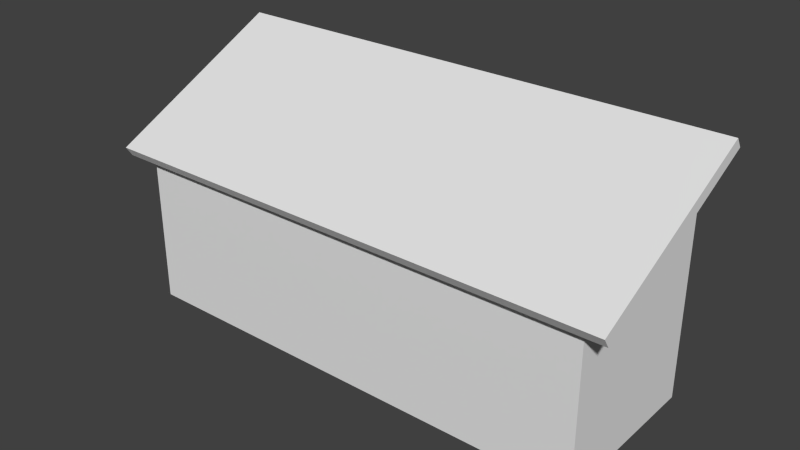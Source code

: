 # Source: Lab_Room_Work_Panel.blend  (saved by Blender 2.73.0; exported with 4.5.12 LTS)
import bpy
from mathutils import Matrix  # noqa: F401  (used for matrix-valued properties, if any)

bpy.ops.wm.read_factory_settings(use_empty=True)
scene = bpy.context.scene
scene.name = 'Scene'

# ---- collections
col_collection_1 = bpy.data.collections.new('Collection 1'); scene.collection.children.link(col_collection_1)

# ---- materials (node trees are filled in below, after node groups)
mat_material = bpy.data.materials.new('Material')
mat_material.alpha_threshold = 0.0
mat_material.use_transparent_shadow = False
mat_material.roughness = 0.5
mat_material.line_color = (0.0, 0.0, 0.0, 1.0)

# ---- material node trees

# ---- world
world_world = bpy.data.worlds.new('World'); scene.world = world_world
world_world.color = (0.05088, 0.05088, 0.05088)
world_world.use_sun_shadow = False
world_world.sun_shadow_jitter_overblur = 0.0
world_world.cycles.sampling_method = 'MANUAL'
world_world.cycles.sample_map_resolution = 256

# ---- meshes
me_cube = bpy.data.meshes.new('Cube')
me_cube.from_pydata([(1.0, 1.0, -1.0), (1.0, -1.0, -1.0), (-1.0, -1.0, -1.0), (-1.0, 1.0, -1.0), (1.0, 1.0, 1.0), (1.0, -1.0, 0.3), (-1.0, -1.0, 0.3), (-1.0, 1.0, 1.0), (1.0, 0.9361, 1.089), (1.0, -1.064, 0.3894), (-1.0, -1.064, 0.3894), (-1.0, 0.9361, 1.089), (1.102, 1.092, 1.032), (1.102, -1.104, 0.2635), (-1.102, -1.104, 0.2635), (-1.102, 1.092, 1.032), (1.102, 1.013, 1.115), (1.102, -1.183, 0.3475), (-1.102, -1.183, 0.3475), (-1.102, 1.013, 1.115)], [], [(8, 9, 17, 16), (0, 4, 5, 1), (1, 5, 6, 2), (2, 6, 7, 3), (4, 0, 3, 7), (8, 11, 10, 9), (11, 8, 16, 19), (9, 10, 18, 17), (10, 11, 19, 18), (15, 14, 18, 19), (14, 13, 17, 18), (12, 15, 19, 16), (13, 12, 16, 17), (7, 6, 14, 15), (6, 5, 13, 14), (4, 7, 15, 12), (5, 4, 12, 13)])
_uv = me_cube.uv_layers.new(name='UVMap')
_uv.uv.foreach_set('vector', [0.2901, 0.6124, 0.2901, 0.9469, 0.2578, 0.9668, 0.2579, 0.5996, 0.9999, 5.96e-08, 0.9999, 0.25, 0.7499, 0.1625, 0.7499, 2.98e-08, 0.7499, 2.98e-08, 0.7499, 0.1625, 0.4999, 0.1625, 0.4999, 5.96e-08, 0.4999, 5.96e-08, 0.4999, 0.1625, 0.25, 0.25, 0.25, 5.96e-08, 0.0, 0.25, 8.941e-08, 0.0, 0.25, 5.96e-08, 0.25, 0.25, 0.2901, 0.6124, 0.921, 0.6124, 0.9211, 0.9469, 0.2901, 0.9469, 0.921, 0.6124, 0.2901, 0.6124, 0.2579, 0.5996, 0.9533, 0.5996, 0.2901, 0.9469, 0.9211, 0.9469, 0.9533, 0.9668, 0.2578, 0.9668, 0.9211, 0.9469, 0.921, 0.6124, 0.9533, 0.5996, 0.9533, 0.9668, 0.9864, 0.5922, 0.9865, 0.9594, 0.9533, 0.9668, 0.9533, 0.5996, 0.9533, 0.985, 0.2578, 0.985, 0.2578, 0.9668, 0.9533, 0.9668, 0.2579, 0.5814, 0.9533, 0.5814, 0.9533, 0.5996, 0.2579, 0.5996, 0.2246, 0.9594, 0.2247, 0.5922, 0.2579, 0.5996, 0.2578, 0.9668, 0.3704, 0.254, 0.3704, 0.5336, 0.3456, 0.5481, 0.3456, 0.2412, 0.3704, 0.5336, 0.8546, 0.5336, 0.8793, 0.5481, 0.3456, 0.5481, 0.8546, 0.254, 0.3704, 0.254, 0.3456, 0.2412, 0.8793, 0.2412, 0.8546, 0.5336, 0.8546, 0.254, 0.8793, 0.2412, 0.8793, 0.5481])
me_cube.materials.append(mat_material)
me_cube.use_remesh_preserve_volume = False
me_cube.use_remesh_preserve_attributes = False
me_cube.use_mirror_vertex_groups = False
me_cube.update()

# ---- objects
ob_cube = bpy.data.objects.new('Cube', me_cube)

# ---- transforms, parenting, visibility, modifiers, constraints
ob_cube.location = (0.0, 0.0, 1.0)
ob_cube.scale = (2.0, 0.7, 1.0)
ob_cube.lock_rotations_4d = False
ob_cube.empty_display_type = 'ARROWS'
ob_cube.lineart.crease_threshold = 0.0

# ---- collection membership
col_collection_1.objects.link(ob_cube)

# ---- scene / render settings (as saved in the file)
scene.frame_start = 1; scene.frame_end = 250; scene.frame_set(1)
scene.render.engine = 'BLENDER_EEVEE_NEXT'
scene.render.resolution_percentage = 50
scene.render.dither_intensity = 0.0
scene.cycles.use_denoising = False
scene.cycles.samples = 10
scene.cycles.sampling_pattern = 'TABULATED_SOBOL'
scene.cycles.light_sampling_threshold = 0.0
scene.cycles.use_adaptive_sampling = False
scene.cycles.use_light_tree = False
scene.cycles.blur_glossy = 0.0
scene.cycles.volume_bounces = 1
scene.cycles.pixel_filter_type = 'GAUSSIAN'
scene.cycles.sample_clamp_indirect = 0.0
scene.view_settings.view_transform = 'Standard'
bpy.context.view_layer.update()

# ---- added for rendering (the .blend has no active camera and no usable light): camera, sun
cam_auto = bpy.data.cameras.new('AutoCamera')
cam_auto.lens = 50.0
cam_auto.sensor_width = 36.0
cam_auto.clip_end = 1000.0
ob_auto_camera = bpy.data.objects.new('AutoCamera', cam_auto)
scene.collection.objects.link(ob_auto_camera)
ob_auto_camera.location = (4.75819, -5.74169, 4.8643)
ob_auto_camera.rotation_euler = (1.09748, -7.21219e-08, 0.694738)
scene.camera = ob_auto_camera
light_auto_sun = bpy.data.lights.new('AutoSun', 'SUN')
light_auto_sun.energy = 3.0
light_auto_sun.angle = 0.0523599
ob_auto_sun = bpy.data.objects.new('AutoSun', light_auto_sun)
scene.collection.objects.link(ob_auto_sun)
ob_auto_sun.rotation_euler = (0.872665, 0.174533, 0.523599)
bpy.context.view_layer.update()
